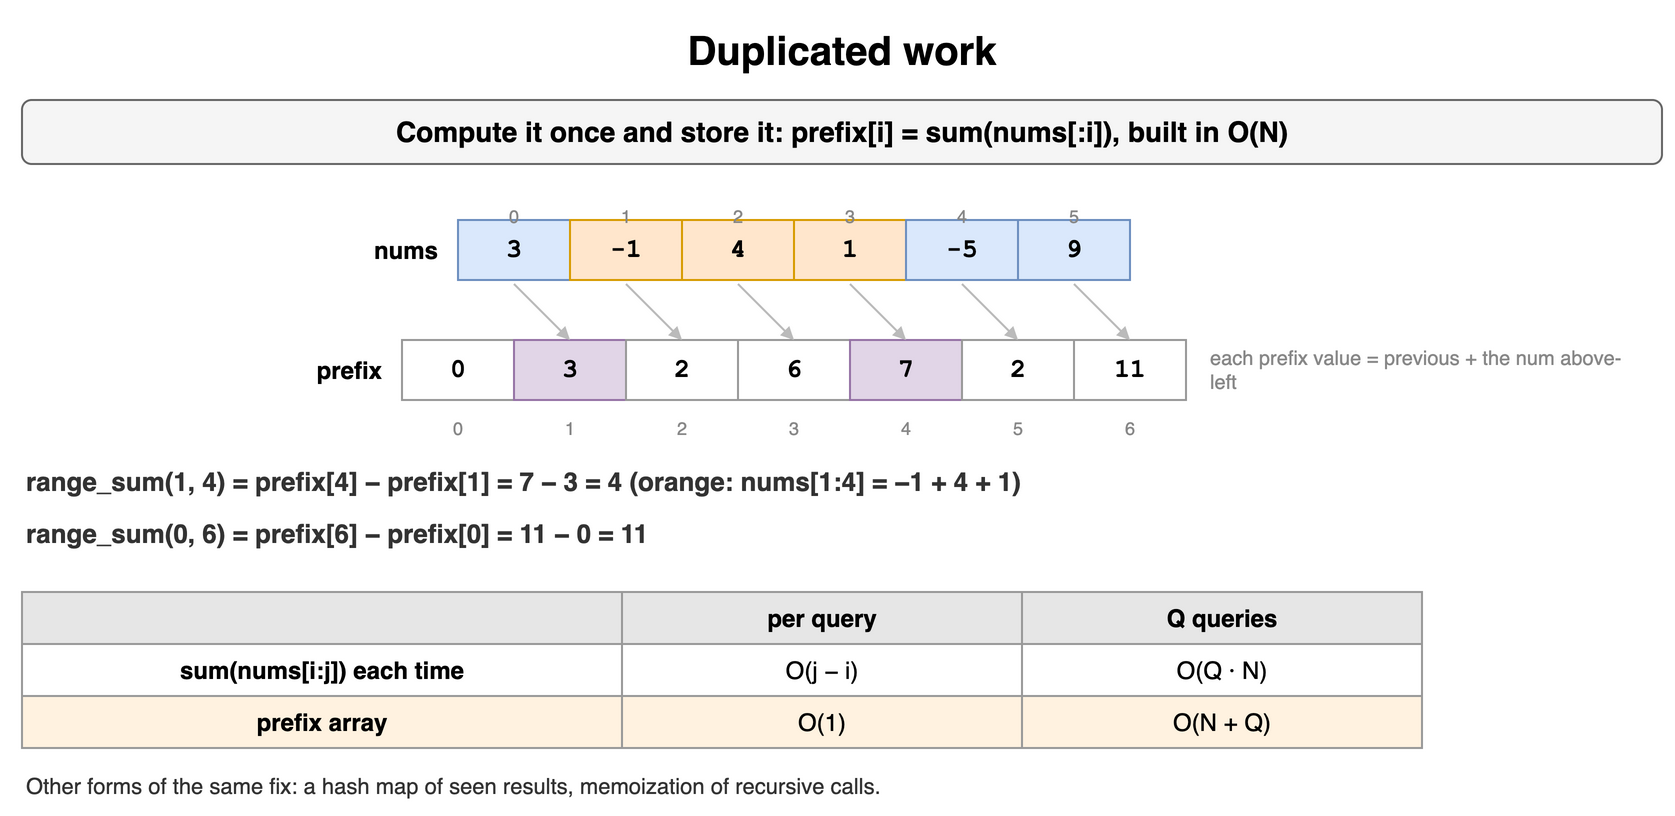

The diagram above was exported from draw.io. Its source (the exported page's mxGraphModel, read from the mxfile embedded in the PNG):
<mxGraphModel dx="900" dy="414" grid="1" gridSize="10" guides="1" tooltips="1" connect="1" arrows="1" fold="1" page="1" pageScale="1" pageWidth="900" pageHeight="414" math="0" shadow="0">
  <root>
    <mxCell id="0" />
    <mxCell id="1" parent="0" />
    <mxCell id="p91" value="Duplicated work" style="text;html=1;align=center;verticalAlign=middle;whiteSpace=wrap;fontSize=20;fontStyle=1;" vertex="1" parent="1">
      <mxGeometry x="40" y="10" width="820" height="30" as="geometry" />
    </mxCell>
    <mxCell id="p92" value="Compute it once and store it: prefix[i] = sum(nums[:i]), built in O(N)" style="rounded=1;whiteSpace=wrap;html=1;fillColor=#f5f5f5;strokeColor=#666666;fontStyle=1;fontSize=14;" vertex="1" parent="1">
      <mxGeometry x="40" y="50" width="820" height="32" as="geometry" />
    </mxCell>
    <mxCell id="p93" value="3" style="rounded=0;whiteSpace=wrap;html=1;fontFamily=Courier New;fontStyle=1;fontSize=13;fillColor=#dae8fc;strokeColor=#6c8ebf;fontSize=13;" vertex="1" parent="1">
      <mxGeometry x="258.0" y="110" width="56" height="30" as="geometry" />
    </mxCell>
    <mxCell id="p94" value="0" style="text;html=1;whiteSpace=wrap;fontSize=11;align=center;fontSize=9;fontColor=#888888;" vertex="1" parent="1">
      <mxGeometry x="258.0" y="96" width="56" height="13" as="geometry" />
    </mxCell>
    <mxCell id="p95" value="-1" style="rounded=0;whiteSpace=wrap;html=1;fontFamily=Courier New;fontStyle=1;fontSize=13;fillColor=#ffe6cc;strokeColor=#d79b00;fontSize=13;" vertex="1" parent="1">
      <mxGeometry x="314.0" y="110" width="56" height="30" as="geometry" />
    </mxCell>
    <mxCell id="p96" value="1" style="text;html=1;whiteSpace=wrap;fontSize=11;align=center;fontSize=9;fontColor=#888888;" vertex="1" parent="1">
      <mxGeometry x="314.0" y="96" width="56" height="13" as="geometry" />
    </mxCell>
    <mxCell id="p97" value="4" style="rounded=0;whiteSpace=wrap;html=1;fontFamily=Courier New;fontStyle=1;fontSize=13;fillColor=#ffe6cc;strokeColor=#d79b00;fontSize=13;" vertex="1" parent="1">
      <mxGeometry x="370.0" y="110" width="56" height="30" as="geometry" />
    </mxCell>
    <mxCell id="p98" value="2" style="text;html=1;whiteSpace=wrap;fontSize=11;align=center;fontSize=9;fontColor=#888888;" vertex="1" parent="1">
      <mxGeometry x="370.0" y="96" width="56" height="13" as="geometry" />
    </mxCell>
    <mxCell id="p99" value="1" style="rounded=0;whiteSpace=wrap;html=1;fontFamily=Courier New;fontStyle=1;fontSize=13;fillColor=#ffe6cc;strokeColor=#d79b00;fontSize=13;" vertex="1" parent="1">
      <mxGeometry x="426.0" y="110" width="56" height="30" as="geometry" />
    </mxCell>
    <mxCell id="p910" value="3" style="text;html=1;whiteSpace=wrap;fontSize=11;align=center;fontSize=9;fontColor=#888888;" vertex="1" parent="1">
      <mxGeometry x="426.0" y="96" width="56" height="13" as="geometry" />
    </mxCell>
    <mxCell id="p911" value="-5" style="rounded=0;whiteSpace=wrap;html=1;fontFamily=Courier New;fontStyle=1;fontSize=13;fillColor=#dae8fc;strokeColor=#6c8ebf;fontSize=13;" vertex="1" parent="1">
      <mxGeometry x="482.0" y="110" width="56" height="30" as="geometry" />
    </mxCell>
    <mxCell id="p912" value="4" style="text;html=1;whiteSpace=wrap;fontSize=11;align=center;fontSize=9;fontColor=#888888;" vertex="1" parent="1">
      <mxGeometry x="482.0" y="96" width="56" height="13" as="geometry" />
    </mxCell>
    <mxCell id="p913" value="9" style="rounded=0;whiteSpace=wrap;html=1;fontFamily=Courier New;fontStyle=1;fontSize=13;fillColor=#dae8fc;strokeColor=#6c8ebf;fontSize=13;" vertex="1" parent="1">
      <mxGeometry x="538.0" y="110" width="56" height="30" as="geometry" />
    </mxCell>
    <mxCell id="p914" value="5" style="text;html=1;whiteSpace=wrap;fontSize=11;align=center;fontSize=9;fontColor=#888888;" vertex="1" parent="1">
      <mxGeometry x="538.0" y="96" width="56" height="13" as="geometry" />
    </mxCell>
    <mxCell id="p915" value="nums" style="text;html=1;whiteSpace=wrap;fontSize=11;align=right;verticalAlign=middle;fontStyle=1;fontSize=12;" vertex="1" parent="1">
      <mxGeometry x="100.0" y="110" width="150" height="30" as="geometry" />
    </mxCell>
    <mxCell id="p916" value="0" style="rounded=0;whiteSpace=wrap;html=1;fontFamily=Courier New;fontStyle=1;fontSize=13;fillColor=#ffffff;strokeColor=#999999;fontSize=13;" vertex="1" parent="1">
      <mxGeometry x="230" y="170" width="56" height="30" as="geometry" />
    </mxCell>
    <mxCell id="p917" value="3" style="rounded=0;whiteSpace=wrap;html=1;fontFamily=Courier New;fontStyle=1;fontSize=13;fillColor=#e1d5e7;strokeColor=#9673a6;fontSize=13;" vertex="1" parent="1">
      <mxGeometry x="286" y="170" width="56" height="30" as="geometry" />
    </mxCell>
    <mxCell id="p918" value="2" style="rounded=0;whiteSpace=wrap;html=1;fontFamily=Courier New;fontStyle=1;fontSize=13;fillColor=#ffffff;strokeColor=#999999;fontSize=13;" vertex="1" parent="1">
      <mxGeometry x="342" y="170" width="56" height="30" as="geometry" />
    </mxCell>
    <mxCell id="p919" value="6" style="rounded=0;whiteSpace=wrap;html=1;fontFamily=Courier New;fontStyle=1;fontSize=13;fillColor=#ffffff;strokeColor=#999999;fontSize=13;" vertex="1" parent="1">
      <mxGeometry x="398" y="170" width="56" height="30" as="geometry" />
    </mxCell>
    <mxCell id="p920" value="7" style="rounded=0;whiteSpace=wrap;html=1;fontFamily=Courier New;fontStyle=1;fontSize=13;fillColor=#e1d5e7;strokeColor=#9673a6;fontSize=13;" vertex="1" parent="1">
      <mxGeometry x="454" y="170" width="56" height="30" as="geometry" />
    </mxCell>
    <mxCell id="p921" value="2" style="rounded=0;whiteSpace=wrap;html=1;fontFamily=Courier New;fontStyle=1;fontSize=13;fillColor=#ffffff;strokeColor=#999999;fontSize=13;" vertex="1" parent="1">
      <mxGeometry x="510" y="170" width="56" height="30" as="geometry" />
    </mxCell>
    <mxCell id="p922" value="11" style="rounded=0;whiteSpace=wrap;html=1;fontFamily=Courier New;fontStyle=1;fontSize=13;fillColor=#ffffff;strokeColor=#999999;fontSize=13;" vertex="1" parent="1">
      <mxGeometry x="566" y="170" width="56" height="30" as="geometry" />
    </mxCell>
    <mxCell id="p923" value="prefix" style="text;html=1;whiteSpace=wrap;fontSize=11;align=right;verticalAlign=middle;fontStyle=1;fontSize=12;" vertex="1" parent="1">
      <mxGeometry x="100.0" y="170" width="122.0" height="30" as="geometry" />
    </mxCell>
    <mxCell id="p924" value="0" style="text;html=1;whiteSpace=wrap;fontSize=11;align=center;fontSize=9;fontColor=#888888;" vertex="1" parent="1">
      <mxGeometry x="230" y="202" width="56" height="13" as="geometry" />
    </mxCell>
    <mxCell id="p925" value="1" style="text;html=1;whiteSpace=wrap;fontSize=11;align=center;fontSize=9;fontColor=#888888;" vertex="1" parent="1">
      <mxGeometry x="286" y="202" width="56" height="13" as="geometry" />
    </mxCell>
    <mxCell id="p926" value="2" style="text;html=1;whiteSpace=wrap;fontSize=11;align=center;fontSize=9;fontColor=#888888;" vertex="1" parent="1">
      <mxGeometry x="342" y="202" width="56" height="13" as="geometry" />
    </mxCell>
    <mxCell id="p927" value="3" style="text;html=1;whiteSpace=wrap;fontSize=11;align=center;fontSize=9;fontColor=#888888;" vertex="1" parent="1">
      <mxGeometry x="398" y="202" width="56" height="13" as="geometry" />
    </mxCell>
    <mxCell id="p928" value="4" style="text;html=1;whiteSpace=wrap;fontSize=11;align=center;fontSize=9;fontColor=#888888;" vertex="1" parent="1">
      <mxGeometry x="454" y="202" width="56" height="13" as="geometry" />
    </mxCell>
    <mxCell id="p929" value="5" style="text;html=1;whiteSpace=wrap;fontSize=11;align=center;fontSize=9;fontColor=#888888;" vertex="1" parent="1">
      <mxGeometry x="510" y="202" width="56" height="13" as="geometry" />
    </mxCell>
    <mxCell id="p930" value="6" style="text;html=1;whiteSpace=wrap;fontSize=11;align=center;fontSize=9;fontColor=#888888;" vertex="1" parent="1">
      <mxGeometry x="566" y="202" width="56" height="13" as="geometry" />
    </mxCell>
    <mxCell id="p931" value="" style="endArrow=block;endSize=4;html=1;strokeColor=#bbbbbb;" edge="1" parent="1">
      <mxGeometry relative="1" as="geometry">
        <mxPoint x="286.0" y="142" as="sourcePoint" />
        <mxPoint x="314.0" y="170" as="targetPoint" />
      </mxGeometry>
    </mxCell>
    <mxCell id="p932" value="" style="endArrow=block;endSize=4;html=1;strokeColor=#bbbbbb;" edge="1" parent="1">
      <mxGeometry relative="1" as="geometry">
        <mxPoint x="342.0" y="142" as="sourcePoint" />
        <mxPoint x="370.0" y="170" as="targetPoint" />
      </mxGeometry>
    </mxCell>
    <mxCell id="p933" value="" style="endArrow=block;endSize=4;html=1;strokeColor=#bbbbbb;" edge="1" parent="1">
      <mxGeometry relative="1" as="geometry">
        <mxPoint x="398.0" y="142" as="sourcePoint" />
        <mxPoint x="426.0" y="170" as="targetPoint" />
      </mxGeometry>
    </mxCell>
    <mxCell id="p934" value="" style="endArrow=block;endSize=4;html=1;strokeColor=#bbbbbb;" edge="1" parent="1">
      <mxGeometry relative="1" as="geometry">
        <mxPoint x="454.0" y="142" as="sourcePoint" />
        <mxPoint x="482.0" y="170" as="targetPoint" />
      </mxGeometry>
    </mxCell>
    <mxCell id="p935" value="" style="endArrow=block;endSize=4;html=1;strokeColor=#bbbbbb;" edge="1" parent="1">
      <mxGeometry relative="1" as="geometry">
        <mxPoint x="510.0" y="142" as="sourcePoint" />
        <mxPoint x="538.0" y="170" as="targetPoint" />
      </mxGeometry>
    </mxCell>
    <mxCell id="p936" value="" style="endArrow=block;endSize=4;html=1;strokeColor=#bbbbbb;" edge="1" parent="1">
      <mxGeometry relative="1" as="geometry">
        <mxPoint x="566.0" y="142" as="sourcePoint" />
        <mxPoint x="594.0" y="170" as="targetPoint" />
      </mxGeometry>
    </mxCell>
    <mxCell id="p937" value="each prefix value = previous + the num above-left" style="text;html=1;whiteSpace=wrap;fontSize=11;align=left;verticalAlign=middle;fontSize=10;fontColor=#888888;" vertex="1" parent="1">
      <mxGeometry x="632" y="170" width="220" height="30" as="geometry" />
    </mxCell>
    <mxCell id="p938" value="range_sum(1, 4) = prefix[4] − prefix[1] = 7 − 3 = 4   (orange: nums[1:4] = −1 + 4 + 1)" style="text;html=1;whiteSpace=wrap;fontSize=11;align=left;verticalAlign=middle;fontSize=13;fontColor=#333333;fontStyle=1;" vertex="1" parent="1">
      <mxGeometry x="40" y="230" width="820" height="22" as="geometry" />
    </mxCell>
    <mxCell id="p939" value="range_sum(0, 6) = prefix[6] − prefix[0] = 11 − 0 = 11" style="text;html=1;whiteSpace=wrap;fontSize=11;align=left;verticalAlign=middle;fontSize=13;fontColor=#333333;fontStyle=1;" vertex="1" parent="1">
      <mxGeometry x="40" y="256" width="820" height="22" as="geometry" />
    </mxCell>
    <mxCell id="p940" value="" style="whiteSpace=wrap;html=1;fillColor=#e6e6e6;strokeColor=#999999;fontStyle=1;fontSize=12;" vertex="1" parent="1">
      <mxGeometry x="40" y="296" width="300" height="26" as="geometry" />
    </mxCell>
    <mxCell id="p941" value="per query" style="whiteSpace=wrap;html=1;fillColor=#e6e6e6;strokeColor=#999999;fontStyle=1;fontSize=12;" vertex="1" parent="1">
      <mxGeometry x="340" y="296" width="200" height="26" as="geometry" />
    </mxCell>
    <mxCell id="p942" value="Q queries" style="whiteSpace=wrap;html=1;fillColor=#e6e6e6;strokeColor=#999999;fontStyle=1;fontSize=12;" vertex="1" parent="1">
      <mxGeometry x="540" y="296" width="200" height="26" as="geometry" />
    </mxCell>
    <mxCell id="p943" value="sum(nums[i:j]) each time" style="whiteSpace=wrap;html=1;strokeColor=#999999;fontSize=12;fillColor=#ffffff;fontStyle=1;" vertex="1" parent="1">
      <mxGeometry x="40" y="322" width="300" height="26" as="geometry" />
    </mxCell>
    <mxCell id="p944" value="O(j − i)" style="whiteSpace=wrap;html=1;strokeColor=#999999;fontSize=12;fillColor=#ffffff;" vertex="1" parent="1">
      <mxGeometry x="340" y="322" width="200" height="26" as="geometry" />
    </mxCell>
    <mxCell id="p945" value="O(Q · N)" style="whiteSpace=wrap;html=1;strokeColor=#999999;fontSize=12;fillColor=#ffffff;" vertex="1" parent="1">
      <mxGeometry x="540" y="322" width="200" height="26" as="geometry" />
    </mxCell>
    <mxCell id="p946" value="prefix array" style="whiteSpace=wrap;html=1;strokeColor=#999999;fontSize=12;fillColor=#fff2e0;fontStyle=1;" vertex="1" parent="1">
      <mxGeometry x="40" y="348" width="300" height="26" as="geometry" />
    </mxCell>
    <mxCell id="p947" value="O(1)" style="whiteSpace=wrap;html=1;strokeColor=#999999;fontSize=12;fillColor=#fff2e0;" vertex="1" parent="1">
      <mxGeometry x="340" y="348" width="200" height="26" as="geometry" />
    </mxCell>
    <mxCell id="p948" value="O(N + Q)" style="whiteSpace=wrap;html=1;strokeColor=#999999;fontSize=12;fillColor=#fff2e0;" vertex="1" parent="1">
      <mxGeometry x="540" y="348" width="200" height="26" as="geometry" />
    </mxCell>
    <mxCell id="p949" value="Other forms of the same fix: a hash map of seen results, memoization of recursive calls." style="text;html=1;whiteSpace=wrap;fontSize=11;align=left;verticalAlign=middle;fontSize=11;fontColor=#333333;" vertex="1" parent="1">
      <mxGeometry x="40" y="384" width="820" height="18" as="geometry" />
    </mxCell>
  </root>
</mxGraphModel>